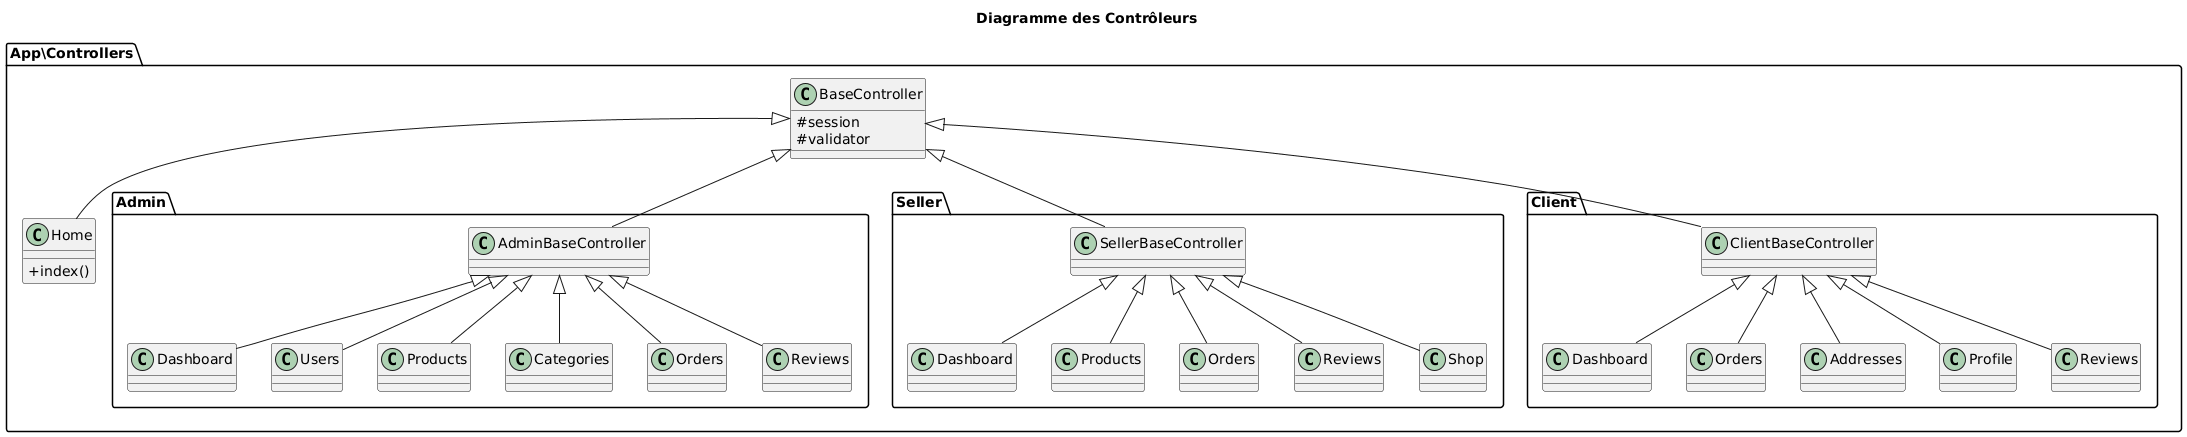

The diagram above was rendered by PlantUML. Its source (embedded in the PNG):
@startuml
title Diagramme des Contrôleurs
skinparam classAttributeIconSize 0

package "App\\Controllers" {
    class BaseController {
        # session
        # validator
    }

    class Home {
        + index()
    }


' Relations d'héritage
BaseController <|-- Home
BaseController <|-- Admin.AdminBaseController
BaseController <|-- Seller.SellerBaseController
BaseController <|-- Client.ClientBaseController

Admin.AdminBaseController <|-- Admin.Dashboard
Admin.AdminBaseController <|-- Admin.Users
Admin.AdminBaseController <|-- Admin.Products
Admin.AdminBaseController <|-- Admin.Categories
Admin.AdminBaseController <|-- Admin.Orders
Admin.AdminBaseController <|-- Admin.Reviews

Seller.SellerBaseController <|-- Seller.Dashboard
Seller.SellerBaseController <|-- Seller.Products
Seller.SellerBaseController <|-- Seller.Orders
Seller.SellerBaseController <|-- Seller.Reviews
Seller.SellerBaseController <|-- Seller.Shop

Client.ClientBaseController <|-- Client.Dashboard
Client.ClientBaseController <|-- Client.Orders
Client.ClientBaseController <|-- Client.Addresses
Client.ClientBaseController <|-- Client.Profile
Client.ClientBaseController <|-- Client.Reviews
@enduml